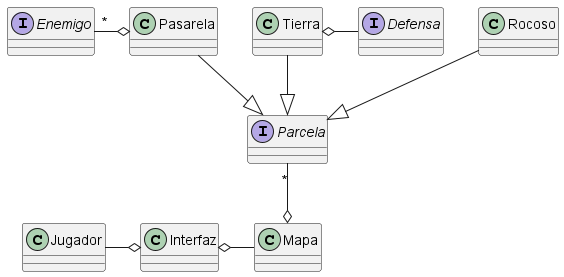

The diagram above was rendered by PlantUML. Its source (embedded in the PNG):
@startuml

class Mapa {}

interface Parcela {
}

interface Defensa {
}

interface Enemigo {
}

class Tierra {}
class Rocoso {}
class Pasarela {}
class Jugador{}


Parcela "*" --o Mapa

Enemigo "*" -o Pasarela
Tierra o- Defensa

Rocoso --|> Parcela
Pasarela --|> Parcela
Tierra --|> Parcela

Jugador -o Interfaz
Interfaz o- Mapa
@enduml